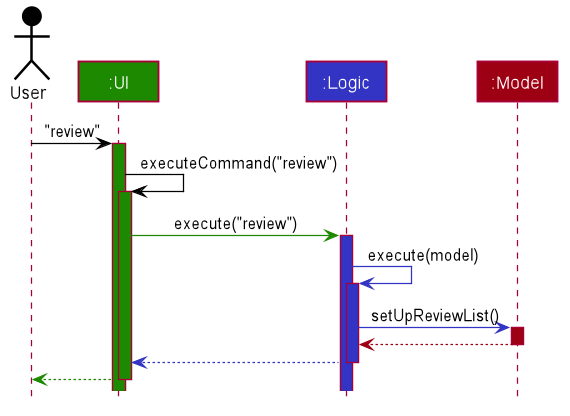

The diagram above was rendered by PlantUML. Its source (embedded in the PNG):
@startuml








skinparam BackgroundColor #FFFFFFF

skinparam Shadowing false

skinparam Class {
    FontColor #FFFFFF
    BorderThickness 1
    BorderColor #FFFFFF
    StereotypeFontColor #FFFFFF
    FontName Arial
}

skinparam Actor {
    BorderColor #000000
    Color #000000
    FontName Arial
}

skinparam Sequence {
    MessageAlign center
    BoxFontSize 15
    BoxPadding 0
    BoxFontColor #FFFFFF
    FontName Arial
}

skinparam Participant {
    FontColor #FFFFFFF
    Padding 20
}

skinparam MinClassWidth 50
skinparam ParticipantPadding 10
skinparam Shadowing false
skinparam DefaultTextAlignment center
skinparam packageStyle Rectangle

hide footbox
hide members
hide circle

Actor User as user #000000
Participant ":UI" as ui #1D8900
Participant ":Logic" as logic #3333C4
Participant ":Model" as model #9D0012

user -[#000000]> ui : "review"
activate ui #1D8900

ui -[#000000]> ui : executeCommand("review")
activate ui #1D8900

ui -[#1D8900]> logic : execute("review")
activate logic #3333C4

logic -[#3333C4]> logic : execute(model)
activate logic #3333C4

logic -[#3333C4]> model : setUpReviewList()
activate model #9D0012

model -[#9D0012]-> logic
deactivate model

logic -[#3333C4]-> ui
deactivate logic

ui--[#1D8900]> user
deactivate ui

@enduml